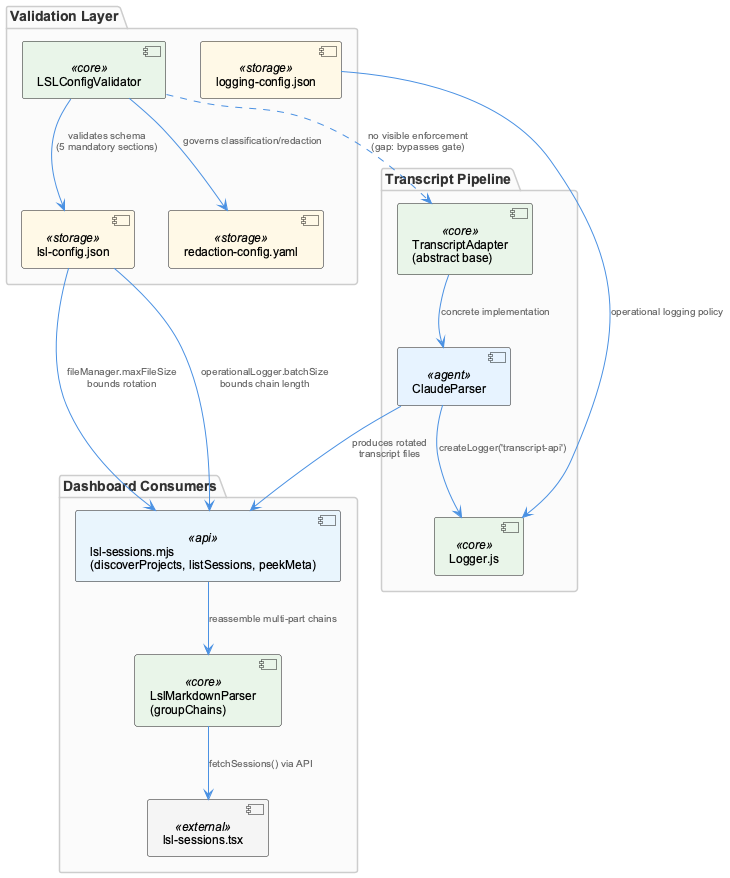

The diagram above was rendered by PlantUML. Its source (embedded in the PNG):
@startuml
!include /Users/Q284340/Agentic/coding/docs/puml/_standard-style.puml

package "Validation Layer" {
  component "LSLConfigValidator" as validator <<core>>
  component "lsl-config.json" as config <<storage>>
  component "redaction-config.yaml" as redaction <<storage>>
  component "logging-config.json" as loggingConfig <<storage>>
}

package "Transcript Pipeline" {
  component "TranscriptAdapter\n(abstract base)" as adapter <<core>>
  component "ClaudeParser" as parser <<agent>>
  component "Logger.js" as logger <<core>>
}

package "Dashboard Consumers" {
  component "lsl-sessions.mjs\n(discoverProjects, listSessions, peekMeta)" as sessions <<api>>
  component "LslMarkdownParser\n(groupChains)" as chainParser <<core>>
  component "lsl-sessions.tsx" as dashboardUI <<external>>
}

validator --> config : "validates schema\n(5 mandatory sections)"
validator --> redaction : "governs classification/redaction"
validator ..> adapter : "no visible enforcement\n(gap: bypasses gate)"

adapter --> parser : "concrete implementation"
parser --> logger : "createLogger('transcript-api')"
loggingConfig --> logger : "operational logging policy"

parser --> sessions : "produces rotated\ntranscript files"
config --> sessions : "fileManager.maxFileSize\nbounds rotation"
config --> sessions : "operationalLogger.batchSize\nbounds chain length"

sessions --> chainParser : "reassemble multi-part chains"
chainParser --> dashboardUI : "fetchSessions() via API"

@enduml